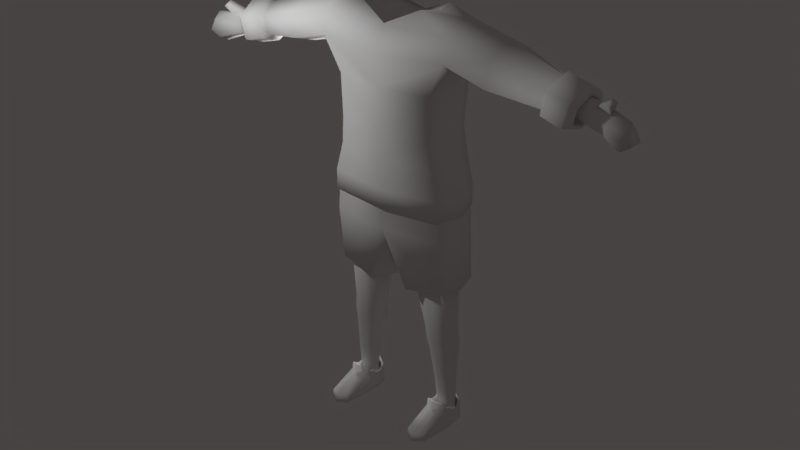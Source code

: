 # Source: shirtsy.blend  (saved by Blender 2.79.0; exported with 4.5.12 LTS)
import bpy
from mathutils import Matrix  # noqa: F401  (used for matrix-valued properties, if any)

bpy.ops.wm.read_factory_settings(use_empty=True)
scene = bpy.context.scene
scene.name = 'Scene'

# ---- collections
col_collection_1 = bpy.data.collections.new('Collection 1'); scene.collection.children.link(col_collection_1)

# ---- world
world_world = bpy.data.worlds.new('World'); scene.world = world_world
world_world.use_nodes = True; world_world.node_tree.nodes.clear()
_N = world_world.node_tree.nodes; _L = world_world.node_tree.links
n0 = _N.new('ShaderNodeOutputWorld'); n0.name = 'World Output'; n0.location = (300, 300)
n1 = _N.new('ShaderNodeBackground'); n1.name = 'Background'; n1.location = (10, 300)
n1.inputs[0].default_value = (0.06372, 0.05689, 0.05537, 1.0)
_L.new(n1.outputs[0], n0.inputs[0])
n0.is_active_output = True
world_world.use_sun_shadow = False
world_world.sun_shadow_jitter_overblur = 0.0
world_world.cycles.sampling_method = 'MANUAL'

# ---- lights
light_point_002 = bpy.data.lights.new('Point.002', 'POINT')
light_point_002.transmission_factor = 0.0
light_point_002.energy = 100.0
light_point_002.shadow_buffer_clip_start = 0.5
light_point_002.shadow_soft_size = 0.1
light_point_002.shadow_maximum_resolution = 0.006
light_point_002.use_absolute_resolution = True
light_point = bpy.data.lights.new('Point', 'POINT')
light_point.transmission_factor = 0.0
light_point.energy = 100.0
light_point.shadow_buffer_clip_start = 0.5
light_point.shadow_soft_size = 0.1
light_point.shadow_maximum_resolution = 0.006
light_point.use_absolute_resolution = True

# ---- meshes
me_cylinder_003 = bpy.data.meshes.new('Cylinder.003')
me_cylinder_003.from_pydata([(0.0, 0.2959, 0.0), (0.0, -0.288, 0.0), (-0.5683, -0.2195, 0.0), (-0.6514, 0.01526, 0.0), (-0.5683, 0.2528, 0.0), (0.0, -0.2823, -0.1169), (-0.5664, -0.2152, -0.1169), (-0.6479, 0.01518, -0.1169), (-0.5664, 0.262, -0.173), (0.0, 0.3135, -0.173), (0.0, -0.2942, -0.2757), (-0.572, -0.2244, -0.2757), (-0.6557, 0.01534, -0.2757), (-0.572, 0.2637, -0.3318), (0.0, 0.3077, -0.3318), (-0.2045, -0.2073, -0.8665), (-0.5764, -0.158, -0.8131), (-0.6609, 0.01882, -0.7998), (-0.5813, 0.2768, -0.8112), (-0.1669, 0.2708, -0.8716), (-0.07968, 0.008711, -0.8966), (0.0, 0.003735, -0.2757), (-0.2494, -0.1527, -0.8605), (-0.5301, -0.1159, -0.8202), (-0.6022, 0.01787, -0.8089), (-0.535, 0.2323, -0.8183), (-0.2118, 0.2184, -0.8655), (-0.1412, 0.009846, -0.8857), (-0.2213, -0.1301, -0.833), (-0.5192, -0.08917, -0.7902), (-0.5599, 0.05137, -0.7837), (-0.5192, 0.1936, -0.7902), (-0.2213, 0.2194, -0.833), (-0.1672, 0.04455, -0.8489)], [], [(1, 0, 4, 3, 2), (8, 9, 14, 13), (2, 3, 7, 6), (3, 4, 8, 7), (1, 2, 6, 5), (4, 0, 9, 8), (12, 13, 18, 17), (6, 7, 12, 11), (7, 8, 13, 12), (5, 6, 11, 10), (18, 19, 26, 25), (10, 11, 16, 15), (13, 14, 19, 18), (11, 12, 17, 16), (0, 1, 5, 10, 21, 14, 9), (19, 14, 21, 20), (10, 15, 20, 21), (25, 26, 32, 31), (16, 17, 24, 23), (20, 15, 22, 27), (19, 20, 27, 26), (17, 18, 25, 24), (15, 16, 23, 22), (28, 29, 30, 31, 32, 33), (23, 24, 30, 29), (26, 27, 33, 32), (24, 25, 31, 30), (22, 23, 29, 28), (27, 22, 28, 33)])
me_cylinder_003.polygons.foreach_set('use_smooth', [True] * 29)
me_cylinder_003.use_remesh_preserve_volume = False
me_cylinder_003.use_remesh_preserve_attributes = False
me_cylinder_003.use_mirror_vertex_groups = False
me_cylinder_003.update()
me_cube_002 = bpy.data.meshes.new('Cube.002')
me_cube_002.from_pydata([(-0.1163, -0.1346, -0.1943), (-0.09306, -0.07901, 0.04005), (-0.1163, 0.1267, -0.1943), (-0.107, 0.1267, 0.02116), (-0.09127, -0.09133, -0.01994), (-0.107, 0.1267, -0.003778), (-0.08117, -0.3862, -0.1943), (-0.08117, -0.3862, -0.1134), (0.0, 0.209, -0.1943), (0.0, 0.209, 0.02116), (0.0, -0.1346, -0.1943), (0.0, -0.1357, 0.08072), (0.0, -0.148, -0.003778), (0.0, 0.209, -0.003778), (0.0, -0.4428, -0.1943), (0.0, -0.4428, -0.1134), (-0.1227, 0.1267, -0.1455), (-0.1227, -0.1346, -0.1455), (-0.08755, -0.3862, -0.1538), (0.0, -0.4428, -0.1538), (0.0, 0.209, -0.1455), (-0.1163, -0.09712, -0.1943), (-0.09111, -0.0606, 0.04005), (-0.09127, -0.05389, -0.002179), (0.0, -0.115, 0.08072), (0.0, -0.08532, -0.1943), (-0.1227, -0.09712, -0.1455), (-0.09936, -0.02439, 0.005928), (-0.09936, -0.02439, -0.003778), (-0.1227, -0.06762, -0.1455), (-0.1163, -0.06762, -0.1943), (0.0, -0.04652, -0.1943), (-0.08896, -0.007699, 0.005928), (-0.09656, 0.1124, 0.02116), (0.0, 0.1817, 0.02116), (0.0, -0.1097, -0.005588), (-0.1059, -0.007699, -0.1), (-0.1059, 0.1124, -0.1), (0.0, 0.1817, -0.1), (0.0, -0.0254, -0.1), (-0.1151, 0.01145, -0.02792), (-0.1176, 0.07774, -0.02792), (-0.1151, 0.01145, -0.05286), (-0.1176, 0.07774, -0.05286), (-0.1227, -0.03225, -0.1455), (-0.1227, 0.07728, -0.1455), (-0.1163, 0.07728, -0.1943), (-0.1163, -0.03225, -0.1943), (0.0, 0.182, -0.1943), (0.0, 0.03793, -0.1943), (-0.1047, 0.02224, -0.02792), (-0.1072, 0.0711, -0.02792), (-0.1059, 0.02178, -0.1), (-0.1059, 0.07064, -0.1), (0.0, 0.1387, -0.1), (0.0, 0.04084, -0.1), (0.0, -0.08706, -0.005588), (-0.07453, -0.03457, -0.002978), (0.0, -0.08706, -0.005588), (-0.07453, -0.03457, -0.002978)], [(35, 56), (23, 57), (56, 58), (57, 59)], [(43, 41, 3, 5), (12, 11, 1, 4), (24, 22, 1, 11), (45, 43, 5, 16), (19, 15, 7, 18), (12, 4, 7, 15), (17, 0, 6, 18), (0, 10, 14, 6), (16, 5, 13, 20), (21, 25, 10, 0), (5, 3, 9, 13), (2, 16, 20, 8), (4, 17, 18, 7), (14, 19, 18, 6), (46, 45, 16, 2), (0, 17, 26, 21), (30, 31, 25, 21), (17, 4, 23, 26), (27, 28, 23), (4, 1, 22, 23), (40, 27, 32, 50), (47, 49, 31, 30), (21, 26, 29, 30), (26, 23, 28, 29), (50, 32, 36, 52), (9, 3, 33, 34), (55, 52, 36, 39), (24, 35, 23, 22), (34, 33, 37, 38), (38, 37, 53, 54), (54, 53, 52, 55), (33, 51, 53, 37), (51, 50, 52, 53), (2, 8, 48, 46), (46, 48, 49, 47), (3, 41, 51, 33), (41, 40, 50, 51), (30, 29, 44, 47), (47, 44, 45, 46), (29, 28, 42, 44), (44, 42, 43, 45), (28, 27, 40, 42), (42, 40, 41, 43), (23, 35, 58, 59), (23, 59, 32, 27)])
me_cube_002.polygons.foreach_set('use_smooth', [True] * 45)
me_cube_002.use_remesh_preserve_volume = False
me_cube_002.use_remesh_preserve_attributes = False
me_cube_002.use_mirror_vertex_groups = False
me_cube_002.update()
me_cylinder_004 = bpy.data.meshes.new('Cylinder.004')
me_cylinder_004.from_pydata([(0.003172, 0.1712, -0.5412), (-0.0818, 0.2724, 0.3769), (0.1116, 0.127, -0.5304), (0.095, 0.2003, 0.3947), (0.1571, 0.01869, -0.5256), (0.1693, 0.02367, 0.4023), (0.1131, -0.09027, -0.5298), (0.09751, -0.154, 0.3955), (0.005355, -0.1361, -0.5405), (-0.07824, -0.2287, 0.3781), (-0.1031, -0.09186, -0.5514), (-0.255, -0.1566, 0.3604), (-0.1486, 0.01645, -0.5561), (-0.3293, 0.02, 0.3527), (-0.1046, 0.1254, -0.5519), (-0.2576, 0.1977, 0.3595), (0.01331, 0.1679, -0.6652), (0.1125, 0.1274, -0.6552), (0.1542, 0.02833, -0.6509), (0.1139, -0.09647, -0.6548), (0.01531, -0.1384, -0.6645), (-0.08391, -0.09792, -0.6745), (-0.1256, 0.02627, -0.6788), (-0.08532, 0.126, -0.6749), (0.1139, 0.1239, -1.431), (0.1891, 0.09279, -1.417), (0.2203, 0.0158, -1.41), (0.1894, -0.06199, -1.413), (0.1143, -0.09501, -1.424), (0.03912, -0.06391, -1.437), (0.007861, 0.01309, -1.445), (0.03883, 0.09088, -1.442), (0.01373, 0.01837, -1.368), (0.0393, -0.04564, -1.365), (0.1014, -0.07208, -1.355), (0.1637, -0.04544, -1.345), (0.1897, 0.01866, -1.341), (0.1636, 0.07828, -1.345), (0.03928, 0.08229, -1.364), (0.1015, 0.1066, -1.354), (-0.07331, -0.07379, -0.7862), (0.1217, -0.07235, -0.7668), (0.1305, 0.1423, -0.7598), (0.03467, 0.1848, -0.7763), (-0.1144, 0.02393, -0.7905), (0.02451, -0.1137, -0.7764), (0.1615, 0.02595, -0.763), (-0.06455, 0.1473, -0.7791), (0.1202, 0.1227, -1.47), (0.1954, 0.09162, -1.456), (0.2267, 0.01462, -1.449), (0.1957, -0.06317, -1.452), (0.1206, -0.09618, -1.463), (0.04547, -0.06508, -1.476), (0.01421, 0.01192, -1.483), (0.04517, 0.08971, -1.481), (-0.03918, 0.01288, -1.111), (0.06198, -0.08879, -1.099), (0.1625, 0.01395, -1.086), (-0.005306, 0.09702, -1.103), (-0.009409, -0.05924, -1.107), (0.1332, -0.05848, -1.09), (0.1372, 0.09302, -1.086), (0.06679, 0.1246, -1.098)], [], [(0, 1, 3, 2), (2, 3, 5, 4), (4, 5, 7, 6), (6, 7, 9, 8), (8, 9, 11, 10), (10, 11, 13, 12), (3, 1, 15, 13, 11, 9, 7, 5), (12, 13, 15, 14), (14, 15, 1, 0), (4, 6, 19, 18), (33, 32, 30, 29), (10, 12, 22, 21), (6, 8, 20, 19), (12, 14, 23, 22), (2, 4, 18, 17), (8, 10, 21, 20), (14, 0, 16, 23), (0, 2, 17, 16), (24, 25, 49, 48), (35, 34, 28, 27), (37, 36, 26, 25), (32, 38, 31, 30), (34, 33, 29, 28), (36, 35, 27, 26), (39, 37, 25, 24), (38, 39, 24, 31), (59, 63, 39, 38), (63, 62, 37, 39), (58, 61, 35, 36), (57, 60, 33, 34), (56, 59, 38, 32), (62, 58, 36, 37), (61, 57, 34, 35), (60, 56, 32, 33), (21, 22, 44, 40), (19, 20, 45, 41), (17, 18, 46, 42), (22, 23, 47, 44), (20, 21, 40, 45), (18, 19, 41, 46), (16, 17, 42, 43), (23, 16, 43, 47), (48, 49, 50, 51, 52, 53, 54, 55), (31, 24, 48, 55), (29, 30, 54, 53), (27, 28, 52, 51), (25, 26, 50, 49), (30, 31, 55, 54), (28, 29, 53, 52), (26, 27, 51, 50), (40, 44, 56, 60), (41, 45, 57, 61), (42, 46, 58, 62), (44, 47, 59, 56), (45, 40, 60, 57), (46, 41, 61, 58), (43, 42, 62, 63), (47, 43, 63, 59)])
me_cylinder_004.polygons.foreach_set('use_smooth', [True] * 58)
me_cylinder_004.use_remesh_preserve_volume = False
me_cylinder_004.use_remesh_preserve_attributes = False
me_cylinder_004.use_mirror_vertex_groups = False
me_cylinder_004.update()
me_cylinder = bpy.data.meshes.new('Cylinder')
me_cylinder.from_pydata([(0.0, 0.3147, -0.8474), (0.0, 0.2835, 0.6082), (0.0, -0.345, -0.8474), (0.0, -0.2688, 0.6082), (-0.5622, -0.2677, -0.8474), (-0.6466, -0.26, 0.621), (-0.6444, -0.00238, -0.8474), (-0.6466, -0.001541, 0.7121), (-0.5622, 0.266, -0.8474), (-0.6466, 0.2255, 0.621), (0.0, 0.3242, -0.565), (0.0, 0.3198, 0.08126), (0.0, 0.3458, 0.4534), (0.0, -0.3187, 0.3717), (0.0, -0.3496, 0.08126), (0.0, -0.3466, -0.565), (-0.6433, -0.2925, 0.3913), (-0.4819, -0.2711, 0.08126), (-0.4821, -0.268, -0.565), (-0.6466, -0.001768, 0.299), (-0.5619, -0.001963, 0.08126), (-0.5623, 0.001751, -0.565), (-0.6466, 0.2924, 0.4534), (-0.4819, 0.2704, 0.08126), (-0.4821, 0.2747, -0.565), (0.0, 0.2992, -1.041), (0.0, -0.3284, -1.041), (-0.5712, -0.2548, -1.041), (-0.6557, -0.002497, -1.041), (-0.5712, 0.2528, -1.041), (-1.559, -0.003111, 0.4512), (-1.526, -0.1707, 0.3642), (-1.547, 0.1653, 0.3617), (-1.483, -0.1663, 0.1978), (-1.48, -0.001277, 0.1424), (-1.503, 0.1488, 0.1955), (-0.3233, 0.1872, 0.7417), (-0.3174, -0.1839, 0.7573), (0.0, 0.2957, -0.3138), (0.0, -0.3523, -0.3138), (-0.4648, -0.2724, -0.3138), (-0.5463, 0.001915, -0.3138), (-0.4648, 0.2453, -0.3138), (-1.604, -0.004881, 0.4891), (-1.561, -0.2194, 0.3777), (-1.589, 0.2107, 0.3746), (-1.507, -0.2139, 0.1648), (-1.502, -0.002534, 0.09377), (-1.533, 0.1896, 0.1618), (-1.802, -0.01795, 0.4382), (-1.759, -0.2325, 0.3268), (-1.786, 0.1976, 0.3237), (-1.704, -0.2269, 0.1138), (-1.7, -0.0156, 0.04283), (-1.73, 0.1765, 0.1109), (-1.841, -0.02149, 0.3902), (-1.805, -0.2002, 0.2974), (-1.828, 0.1581, 0.2947), (-1.76, -0.1956, 0.12), (-1.756, -0.01954, 0.06081), (-1.782, 0.1405, 0.1175), (-1.832, -0.02181, 0.3539), (-1.803, -0.1638, 0.2801), (-1.822, 0.1209, 0.278), (-1.767, -0.1602, 0.1391), (-1.764, -0.02026, 0.09214), (-1.784, 0.1069, 0.1372), (-1.748, -0.01629, 0.3754), (-1.72, -0.1583, 0.3017), (-1.738, 0.1264, 0.2996), (-1.684, -0.1546, 0.1607), (-1.681, -0.01473, 0.1137), (-1.701, 0.1125, 0.1587), (-0.3912, -0.009127, 0.7355), (-1.057, -0.2599, 0.5162), (-1.038, -0.2826, 0.28), (-1.07, -0.001582, 0.6179), (-1.039, -0.00105, 0.1894), (-1.048, 0.2774, 0.3257), (-1.065, 0.2334, 0.5152), (0.0, 0.226, 0.571), (0.0, -0.2136, 0.571), (-0.2995, 0.1494, 0.6773), (-0.2947, -0.146, 0.6897), (-0.3535, -0.006902, 0.6723)], [], [(16, 13, 5), (74, 76, 30, 31), (75, 74, 31, 33), (22, 9, 1, 12), (8, 24, 10, 0), (42, 23, 11, 38), (23, 22, 12, 11), (6, 21, 24, 8), (41, 20, 23, 42), (22, 23, 19), (4, 18, 21, 6), (40, 17, 20, 41), (17, 16, 19), (2, 15, 18, 4), (39, 14, 17, 40), (17, 14, 16), (6, 8, 29, 28), (2, 4, 27, 26), (8, 0, 25, 29), (4, 6, 28, 27), (9, 7, 36, 1), (5, 3, 37, 7), (30, 32, 45, 43), (35, 34, 47, 48), (78, 77, 34, 35), (76, 79, 32, 30), (77, 75, 33, 34), (79, 78, 35, 32), (7, 37, 73), (19, 20, 17), (14, 13, 16), (19, 23, 20), (15, 39, 40, 18), (18, 40, 41, 21), (21, 41, 42, 24), (24, 42, 38, 10), (3, 5, 13), (47, 46, 52, 53), (43, 45, 51, 49), (34, 33, 46, 47), (32, 35, 48, 45), (33, 31, 44, 46), (31, 30, 43, 44), (50, 49, 55, 56), (52, 50, 56, 58), (45, 48, 54, 51), (46, 44, 50, 52), (44, 43, 49, 50), (48, 47, 53, 54), (59, 58, 64, 65), (55, 57, 63, 61), (54, 53, 59, 60), (49, 51, 57, 55), (53, 52, 58, 59), (51, 54, 60, 57), (66, 65, 71, 72), (62, 61, 67, 68), (57, 60, 66, 63), (58, 56, 62, 64), (56, 55, 61, 62), (60, 59, 65, 66), (70, 68, 67, 71), (71, 67, 69, 72), (61, 63, 69, 67), (65, 64, 70, 71), (63, 66, 72, 69), (64, 62, 68, 70), (9, 22, 78, 79), (19, 16, 75, 77), (7, 9, 79, 76), (22, 19, 77, 78), (16, 5, 74, 75), (5, 7, 76, 74), (36, 7, 73), (37, 3, 81, 83), (73, 37, 83, 84), (1, 36, 82, 80), (36, 73, 84, 82), (82, 84, 83, 81, 80), (26, 27, 28, 29, 25)])
me_cylinder.polygons.foreach_set('use_smooth', [True] * 80)
me_cylinder.use_remesh_preserve_volume = False
me_cylinder.use_remesh_preserve_attributes = False
me_cylinder.use_mirror_vertex_groups = False
me_cylinder.update()
me_cylinder_002 = bpy.data.meshes.new('Cylinder.002')
me_cylinder_002.from_pydata([(0.01784, 0.0937, 0.009917), (0.03805, 0.06672, -0.05201), (0.04642, 0.001571, -0.07767), (0.03805, -0.06357, -0.05201), (0.01784, -0.09056, 0.009917), (-0.002374, -0.06357, 0.07185), (-0.01075, 0.001571, 0.0975), (-0.002374, 0.06672, 0.07185), (-0.1464, 0.07814, -0.04369), (-0.1197, 0.05572, -0.1257), (-0.1086, 0.001571, -0.1596), (-0.1197, -0.05257, -0.1257), (-0.1464, -0.075, -0.04369), (-0.1732, -0.05257, 0.03828), (-0.1842, 0.001571, 0.07223), (-0.1732, 0.05572, 0.03828), (-0.5358, 0.01713, -0.1708), (-0.4462, -0.005293, -0.2322), (-0.383, -0.05944, -0.2609), (-0.4462, -0.1136, -0.2322), (-0.5358, -0.136, -0.1708), (-0.4997, -0.1136, -0.0683), (-0.4844, -0.05944, 0.003384), (-0.4997, -0.005293, -0.0683), (-0.2323, 0.001571, -0.2), (-0.2434, 0.05572, -0.166), (-0.2969, 0.05572, -0.0021), (-0.308, 0.001571, 0.03185), (-0.2969, -0.05257, -0.0021), (-0.2701, -0.075, -0.08407), (-0.2434, -0.05257, -0.166), (-0.2701, 0.07814, -0.08407), (-0.3032, -0.112, 0.1072), (-0.3143, -0.05782, 0.1411), (-0.3597, -0.05782, 0.1174), (-0.3486, -0.112, 0.08349)], [], [(3, 4, 12, 11), (25, 24, 18, 17), (1, 2, 10, 9), (6, 7, 15, 14), (4, 5, 13, 12), (2, 3, 11, 10), (0, 1, 9, 8), (7, 0, 8, 15), (5, 6, 14, 13), (20, 21, 23, 16), (27, 26, 23, 22), (29, 28, 21, 20), (24, 30, 19, 18), (31, 25, 17, 16), (26, 31, 16, 23), (28, 27, 22, 21), (30, 29, 20, 19), (11, 12, 29, 30), (27, 28, 35, 34), (15, 8, 31, 26), (8, 9, 25, 31), (10, 11, 30, 24), (12, 13, 28, 29), (14, 15, 26, 27), (9, 10, 24, 25), (32, 33, 34, 35), (13, 14, 33, 32), (14, 27, 34, 33), (28, 13, 32, 35), (22, 23, 21), (16, 17, 19, 20), (18, 19, 17)])
me_cylinder_002.polygons.foreach_set('use_smooth', [True] * 32)
me_cylinder_002.use_remesh_preserve_volume = False
me_cylinder_002.use_remesh_preserve_attributes = False
me_cylinder_002.use_mirror_vertex_groups = False
me_cylinder_002.update()

# ---- objects
ob_cylinder_002 = bpy.data.objects.new('Cylinder.002', me_cylinder_003)
ob_cube = bpy.data.objects.new('Cube', me_cube_002)
ob_cylinder_003 = bpy.data.objects.new('Cylinder.003', me_cylinder_004)
ob_point_001 = bpy.data.objects.new('Point.001', light_point_002)
ob_point = bpy.data.objects.new('Point', light_point)
ob_cylinder = bpy.data.objects.new('Cylinder', me_cylinder)
ob_cylinder_001 = bpy.data.objects.new('Cylinder.001', me_cylinder_002)

# ---- transforms, parenting, visibility, modifiers, constraints
ob_cylinder_002.location = (0.0, -0.01611, 2.454)
ob_cylinder_002.lineart.crease_threshold = 0.0
_m = ob_cylinder_002.modifiers.new('Mirror', 'MIRROR')
_m.use_clip = True
_m.use_mirror_vertex_groups = False
ob_cube.location = (-0.4775, -0.0145, 0.3493)
ob_cube.scale = (1.114, 1.0, 1.0)
ob_cube.lineart.crease_threshold = 0.0
_m = ob_cube.modifiers.new('Mirror.001', 'MIRROR')
_m.use_clip = True
_m = ob_cube.modifiers.new('Mirror', 'MIRROR')
_m.use_clip = True
_m.mirror_object = ob_cylinder_002
ob_cylinder_003.location = (-0.3286, 0.003269, 1.717)
ob_cylinder_003.rotation_euler = (0.03088, 0.1872, 0.02376)
ob_cylinder_003.lineart.crease_threshold = 0.0
_m = ob_cylinder_003.modifiers.new('Mirror', 'MIRROR')
_m.mirror_object = ob_cylinder_002
ob_point_001.location = (-1.547, -1.993, 4.496)
ob_point_001.lineart.crease_threshold = 0.0
ob_point.location = (-1.547, 0.9702, 3.13)
ob_point.lineart.crease_threshold = 0.0
ob_cylinder.location = (0.0, 0.0, 3.425)
ob_cylinder.lineart.crease_threshold = 0.0
_m = ob_cylinder.modifiers.new('Mirror', 'MIRROR')
_m.use_clip = True
ob_cylinder_001.location = (-1.724, -0.02407, 3.682)
ob_cylinder_001.lineart.crease_threshold = 0.0
_m = ob_cylinder_001.modifiers.new('Mirror', 'MIRROR')
_m.mirror_object = ob_cylinder

# ---- collection membership
col_collection_1.objects.link(ob_cylinder_002)
col_collection_1.objects.link(ob_cube)
col_collection_1.objects.link(ob_cylinder_003)
col_collection_1.objects.link(ob_point_001)
col_collection_1.objects.link(ob_point)
col_collection_1.objects.link(ob_cylinder)
col_collection_1.objects.link(ob_cylinder_001)

# ---- scene / render settings (as saved in the file)
scene.frame_start = 1; scene.frame_end = 250; scene.frame_set(15)
scene.render.engine = 'CYCLES'
scene.render.resolution_percentage = 50
scene.render.dither_intensity = 0.0
scene.cycles.use_denoising = False
scene.cycles.samples = 128
scene.cycles.sampling_pattern = 'TABULATED_SOBOL'
scene.cycles.use_adaptive_sampling = False
scene.cycles.use_light_tree = False
scene.cycles.blur_glossy = 0.0
scene.cycles.sample_clamp_indirect = 0.0
scene.view_settings.view_transform = 'Standard'
bpy.context.view_layer.update()

# ---- added for rendering (the .blend has no active camera): camera
cam_auto = bpy.data.cameras.new('AutoCamera')
cam_auto.lens = 50.0
cam_auto.sensor_width = 36.0
cam_auto.clip_end = 1000.0
ob_auto_camera = bpy.data.objects.new('AutoCamera', cam_auto)
scene.collection.objects.link(ob_auto_camera)
ob_auto_camera.location = (5.7243, -6.92494, 6.68747)
ob_auto_camera.rotation_euler = (1.09748, -7.21219e-08, 0.694738)
scene.camera = ob_auto_camera
bpy.context.view_layer.update()
